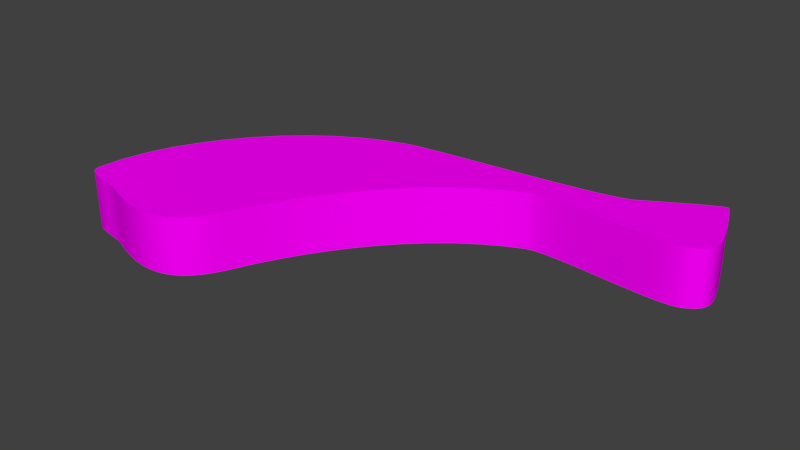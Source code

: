 # Source: eyelid.blend  (saved by Blender 2.79.0; exported with 4.5.12 LTS)
import bpy
from mathutils import Matrix  # noqa: F401  (used for matrix-valued properties, if any)

bpy.ops.wm.read_factory_settings(use_empty=True)
scene = bpy.context.scene
scene.name = 'Scene'

# ---- collections
col_collection_1 = bpy.data.collections.new('Collection 1'); scene.collection.children.link(col_collection_1)

# ---- images (referenced by path relative to the original .blend; pixels are not part of the script)
import os
ASSET_DIR = os.environ.get("B2B_ASSET_DIR", "")  # directory of the original .blend (textures are referenced by path, not embedded)
HERE = os.path.dirname(os.path.abspath(__file__))  # packed textures are extracted next to this script under _unpacked/

def load_image(name, relpath, width, height, colorspace="sRGB"):
    """Load a texture the original file referenced (path relative to the .blend, or extracted next to this script)."""
    p = next((c for c in (os.path.join(HERE, relpath), os.path.join(ASSET_DIR, relpath)) if relpath and os.path.exists(c)), "")
    if p:
        img = bpy.data.images.load(p, check_existing=True)
        img.name = name
    else:  # same state as the original file: an image datablock whose file is absent (Cycles renders it pink)
        img = bpy.data.images.new(name, width, height)
        img.source = "FILE"
        img.filepath = "//" + (relpath or name)
    img.colorspace_settings.name = colorspace
    return img
img_eyelid_diff = load_image('eyelid-diff', 'eyelid-diff.png', 1024, 1024, 'sRGB')

# ---- materials (node trees are filled in below, after node groups)
mat_material_001 = bpy.data.materials.new('Material.001')
mat_material_001.alpha_threshold = 0.0
mat_material_001.roughness = 0.5

# ---- material node trees
mat_material_001.use_nodes = True; mat_material_001.node_tree.nodes.clear()
_N = mat_material_001.node_tree.nodes; _L = mat_material_001.node_tree.links
n0 = _N.new('ShaderNodeOutputMaterial'); n0.name = 'Material Output'; n0.location = (300, 300)
n1 = _N.new('ShaderNodeBsdfDiffuse'); n1.name = 'Diffuse BSDF'; n1.location = (10, 300)
n2 = _N.new('ShaderNodeTexImage'); n2.name = 'Image Texture'; n2.location = (-180, 300)
n2.width = 140
n2.image = img_eyelid_diff
_L.new(n1.outputs[0], n0.inputs[0])
_L.new(n2.outputs[0], n1.inputs[0])
n0.is_active_output = True

# ---- world
world_world = bpy.data.worlds.new('World'); scene.world = world_world
world_world.color = (0.05088, 0.05088, 0.05088)
world_world.use_sun_shadow = False
world_world.sun_shadow_jitter_overblur = 0.0
world_world.cycles.sampling_method = 'MANUAL'

# ---- meshes
me_cubeziercurve = bpy.data.meshes.new('CUBezierCurve')
me_cubeziercurve.from_pydata([(1.276, 0.3024, 0.161), (1.235, 0.2931, 0.161), (1.176, 0.2899, 0.161), (1.103, 0.2914, 0.161), (1.019, 0.2966, 0.161), (0.9284, 0.3042, 0.161), (0.8337, 0.313, 0.161), (0.7391, 0.3217, 0.161), (0.648, 0.3293, 0.161), (0.5641, 0.3345, 0.161), (0.491, 0.336, 0.161), (0.4322, 0.3328, 0.161), (0.3914, 0.3235, 0.161), (0.2772, 0.2697, 0.161), (0.168, 0.2053, 0.161), (0.06388, 0.1315, 0.161), (-0.03504, 0.04911, 0.161), (-0.1286, -0.0409, 0.161), (-0.2166, -0.1375, 0.161), (-0.2989, -0.2399, 0.161), (-0.3753, -0.347, 0.161), (-0.4458, -0.4578, 0.161), (-0.5101, -0.5715, 0.161), (-0.5681, -0.687, 0.161), (-0.6197, -0.8034, 0.161), (-0.6528, -0.8727, 0.161), (-0.6897, -0.9301, 0.161), (-0.7303, -0.9762, 0.161), (-0.7747, -1.012, 0.161), (-0.8228, -1.037, 0.161), (-0.8747, -1.053, 0.161), (-0.9301, -1.06, 0.161), (-0.9893, -1.059, 0.161), (-1.052, -1.05, 0.161), (-1.118, -1.034, 0.161), (-1.189, -1.011, 0.161), (-1.262, -0.9825, 0.161), (-1.287, -0.9742, 0.161), (-1.314, -0.9677, 0.161), (-1.343, -0.9623, 0.161), (-1.373, -0.9576, 0.161), (-1.404, -0.9527, 0.161), (-1.433, -0.9473, 0.161), (-1.46, -0.9405, 0.161), (-1.485, -0.9319, 0.161), (-1.506, -0.9208, 0.161), (-1.522, -0.9067, 0.161), (-1.532, -0.8888, 0.161), (-1.536, -0.8666, 0.161), (-1.525, -0.727, 0.161), (-1.495, -0.5872, 0.161), (-1.446, -0.4492, 0.161), (-1.38, -0.3148, 0.161), (-1.3, -0.1856, 0.161), (-1.207, -0.06357, 0.161), (-1.103, 0.04955, 0.161), (-0.9885, 0.1519, 0.161), (-0.8667, 0.2418, 0.161), (-0.7389, 0.3174, 0.161), (-0.6068, 0.3768, 0.161), (-0.4722, 0.4183, 0.161), (-0.4082, 0.43, 0.161), (-0.3194, 0.4417, 0.161), (-0.2106, 0.4534, 0.161), (-0.08707, 0.4655, 0.161), (0.04634, 0.4779, 0.161), (0.1846, 0.4908, 0.161), (0.3226, 0.5044, 0.161), (0.4553, 0.5187, 0.161), (0.5779, 0.534, 0.161), (0.6851, 0.5503, 0.161), (0.7721, 0.5679, 0.161), (0.8337, 0.5868, 0.161), (0.8452, 0.593, 0.161), (0.869, 0.6068, 0.161), (0.9029, 0.6268, 0.161), (0.9442, 0.6511, 0.161), (0.9905, 0.6782, 0.161), (1.039, 0.7064, 0.161), (1.088, 0.7341, 0.161), (1.134, 0.7597, 0.161), (1.176, 0.7815, 0.161), (1.209, 0.7979, 0.161), (1.233, 0.8073, 0.161), (1.244, 0.808, 0.161), (1.249, 0.8019, 0.161), (1.255, 0.7912, 0.161), (1.262, 0.7764, 0.161), (1.271, 0.7581, 0.161), (1.28, 0.7367, 0.161), (1.29, 0.7129, 0.161), (1.301, 0.6872, 0.161), (1.311, 0.6601, 0.161), (1.322, 0.6322, 0.161), (1.332, 0.6041, 0.161), (1.342, 0.5763, 0.161), (1.351, 0.5493, 0.161), (1.361, 0.5197, 0.161), (1.369, 0.4921, 0.161), (1.375, 0.4663, 0.161), (1.378, 0.4422, 0.161), (1.379, 0.4199, 0.161), (1.376, 0.3991, 0.161), (1.37, 0.3797, 0.161), (1.36, 0.3618, 0.161), (1.346, 0.3452, 0.161), (1.327, 0.3299, 0.161), (1.304, 0.3156, 0.161), (1.276, 0.3024, -0.161), (1.235, 0.2931, -0.161), (1.176, 0.2899, -0.161), (1.103, 0.2914, -0.161), (1.019, 0.2966, -0.161), (0.9284, 0.3042, -0.161), (0.8337, 0.313, -0.161), (0.7391, 0.3217, -0.161), (0.648, 0.3293, -0.161), (0.5641, 0.3345, -0.161), (0.491, 0.336, -0.161), (0.4322, 0.3328, -0.161), (0.3914, 0.3235, -0.161), (0.2772, 0.2697, -0.161), (0.168, 0.2053, -0.161), (0.06388, 0.1315, -0.161), (-0.03504, 0.04911, -0.161), (-0.1286, -0.0409, -0.161), (-0.2166, -0.1375, -0.161), (-0.2989, -0.2399, -0.161), (-0.3753, -0.347, -0.161), (-0.4458, -0.4578, -0.161), (-0.5101, -0.5715, -0.161), (-0.5681, -0.687, -0.161), (-0.6197, -0.8034, -0.161), (-0.6528, -0.8727, -0.161), (-0.6897, -0.9301, -0.161), (-0.7303, -0.9762, -0.161), (-0.7747, -1.012, -0.161), (-0.8228, -1.037, -0.161), (-0.8747, -1.053, -0.161), (-0.9301, -1.06, -0.161), (-0.9893, -1.059, -0.161), (-1.052, -1.05, -0.161), (-1.118, -1.034, -0.161), (-1.189, -1.011, -0.161), (-1.262, -0.9825, -0.161), (-1.287, -0.9742, -0.161), (-1.314, -0.9677, -0.161), (-1.343, -0.9623, -0.161), (-1.373, -0.9576, -0.161), (-1.404, -0.9527, -0.161), (-1.433, -0.9473, -0.161), (-1.46, -0.9405, -0.161), (-1.485, -0.9319, -0.161), (-1.506, -0.9208, -0.161), (-1.522, -0.9067, -0.161), (-1.532, -0.8888, -0.161), (-1.536, -0.8666, -0.161), (-1.525, -0.727, -0.161), (-1.495, -0.5872, -0.161), (-1.446, -0.4492, -0.161), (-1.38, -0.3148, -0.161), (-1.3, -0.1856, -0.161), (-1.207, -0.06357, -0.161), (-1.103, 0.04955, -0.161), (-0.9885, 0.1519, -0.161), (-0.8667, 0.2418, -0.161), (-0.7389, 0.3174, -0.161), (-0.6068, 0.3768, -0.161), (-0.4722, 0.4183, -0.161), (-0.4082, 0.43, -0.161), (-0.3194, 0.4417, -0.161), (-0.2106, 0.4534, -0.161), (-0.08707, 0.4655, -0.161), (0.04634, 0.4779, -0.161), (0.1846, 0.4908, -0.161), (0.3226, 0.5044, -0.161), (0.4553, 0.5187, -0.161), (0.5779, 0.534, -0.161), (0.6851, 0.5503, -0.161), (0.7721, 0.5679, -0.161), (0.8337, 0.5868, -0.161), (0.8452, 0.593, -0.161), (0.869, 0.6068, -0.161), (0.9029, 0.6268, -0.161), (0.9442, 0.6511, -0.161), (0.9905, 0.6782, -0.161), (1.039, 0.7064, -0.161), (1.088, 0.7341, -0.161), (1.134, 0.7597, -0.161), (1.176, 0.7815, -0.161), (1.209, 0.7979, -0.161), (1.233, 0.8073, -0.161), (1.244, 0.808, -0.161), (1.249, 0.8019, -0.161), (1.255, 0.7912, -0.161), (1.262, 0.7764, -0.161), (1.271, 0.7581, -0.161), (1.28, 0.7367, -0.161), (1.29, 0.7129, -0.161), (1.301, 0.6872, -0.161), (1.311, 0.6601, -0.161), (1.322, 0.6322, -0.161), (1.332, 0.6041, -0.161), (1.342, 0.5763, -0.161), (1.351, 0.5493, -0.161), (1.361, 0.5197, -0.161), (1.369, 0.4921, -0.161), (1.375, 0.4663, -0.161), (1.378, 0.4422, -0.161), (1.379, 0.4199, -0.161), (1.376, 0.3991, -0.161), (1.37, 0.3797, -0.161), (1.36, 0.3618, -0.161), (1.346, 0.3452, -0.161), (1.327, 0.3299, -0.161), (1.304, 0.3156, -0.161), (1.276, 0.3024, -0.161), (1.276, 0.3024, 0.161), (1.235, 0.2931, -0.161), (1.235, 0.2931, 0.161), (1.176, 0.2899, -0.161), (1.176, 0.2899, 0.161), (1.103, 0.2914, -0.161), (1.103, 0.2914, 0.161), (1.019, 0.2966, -0.161), (1.019, 0.2966, 0.161), (0.9284, 0.3042, -0.161), (0.9284, 0.3042, 0.161), (0.8337, 0.313, -0.161), (0.8337, 0.313, 0.161), (0.7391, 0.3217, -0.161), (0.7391, 0.3217, 0.161), (0.648, 0.3293, -0.161), (0.648, 0.3293, 0.161), (0.5641, 0.3345, -0.161), (0.5641, 0.3345, 0.161), (0.491, 0.336, -0.161), (0.491, 0.336, 0.161), (0.4322, 0.3328, -0.161), (0.4322, 0.3328, 0.161), (0.3914, 0.3235, -0.161), (0.3914, 0.3235, 0.161), (0.2772, 0.2697, -0.161), (0.2772, 0.2697, 0.161), (0.168, 0.2053, -0.161), (0.168, 0.2053, 0.161), (0.06388, 0.1315, -0.161), (0.06388, 0.1315, 0.161), (-0.03504, 0.04911, -0.161), (-0.03504, 0.04911, 0.161), (-0.1286, -0.0409, -0.161), (-0.1286, -0.0409, 0.161), (-0.2166, -0.1375, -0.161), (-0.2166, -0.1375, 0.161), (-0.2989, -0.2399, -0.161), (-0.2989, -0.2399, 0.161), (-0.3753, -0.347, -0.161), (-0.3753, -0.347, 0.161), (-0.4458, -0.4578, -0.161), (-0.4458, -0.4578, 0.161), (-0.5101, -0.5715, -0.161), (-0.5101, -0.5715, 0.161), (-0.5681, -0.687, -0.161), (-0.5681, -0.687, 0.161), (-0.6197, -0.8034, -0.161), (-0.6197, -0.8034, 0.161), (-0.6528, -0.8727, -0.161), (-0.6528, -0.8727, 0.161), (-0.6897, -0.9301, -0.161), (-0.6897, -0.9301, 0.161), (-0.7303, -0.9762, -0.161), (-0.7303, -0.9762, 0.161), (-0.7747, -1.012, -0.161), (-0.7747, -1.012, 0.161), (-0.8228, -1.037, -0.161), (-0.8228, -1.037, 0.161), (-0.8747, -1.053, -0.161), (-0.8747, -1.053, 0.161), (-0.9301, -1.06, -0.161), (-0.9301, -1.06, 0.161), (-0.9893, -1.059, -0.161), (-0.9893, -1.059, 0.161), (-1.052, -1.05, -0.161), (-1.052, -1.05, 0.161), (-1.118, -1.034, -0.161), (-1.118, -1.034, 0.161), (-1.189, -1.011, -0.161), (-1.189, -1.011, 0.161), (-1.262, -0.9825, -0.161), (-1.262, -0.9825, 0.161), (-1.287, -0.9742, -0.161), (-1.287, -0.9742, 0.161), (-1.314, -0.9677, -0.161), (-1.314, -0.9677, 0.161), (-1.343, -0.9623, -0.161), (-1.343, -0.9623, 0.161), (-1.373, -0.9576, -0.161), (-1.373, -0.9576, 0.161), (-1.404, -0.9527, -0.161), (-1.404, -0.9527, 0.161), (-1.433, -0.9473, -0.161), (-1.433, -0.9473, 0.161), (-1.46, -0.9405, -0.161), (-1.46, -0.9405, 0.161), (-1.485, -0.9319, -0.161), (-1.485, -0.9319, 0.161), (-1.506, -0.9208, -0.161), (-1.506, -0.9208, 0.161), (-1.522, -0.9067, -0.161), (-1.522, -0.9067, 0.161), (-1.532, -0.8888, -0.161), (-1.532, -0.8888, 0.161), (-1.536, -0.8666, -0.161), (-1.536, -0.8666, 0.161), (-1.525, -0.727, -0.161), (-1.525, -0.727, 0.161), (-1.495, -0.5872, -0.161), (-1.495, -0.5872, 0.161), (-1.446, -0.4492, -0.161), (-1.446, -0.4492, 0.161), (-1.38, -0.3148, -0.161), (-1.38, -0.3148, 0.161), (-1.3, -0.1856, -0.161), (-1.3, -0.1856, 0.161), (-1.207, -0.06357, -0.161), (-1.207, -0.06357, 0.161), (-1.103, 0.04955, -0.161), (-1.103, 0.04955, 0.161), (-0.9885, 0.1519, -0.161), (-0.9885, 0.1519, 0.161), (-0.8667, 0.2418, -0.161), (-0.8667, 0.2418, 0.161), (-0.7389, 0.3174, -0.161), (-0.7389, 0.3174, 0.161), (-0.6068, 0.3768, -0.161), (-0.6068, 0.3768, 0.161), (-0.4722, 0.4183, -0.161), (-0.4722, 0.4183, 0.161), (-0.4082, 0.43, -0.161), (-0.4082, 0.43, 0.161), (-0.3194, 0.4417, -0.161), (-0.3194, 0.4417, 0.161), (-0.2106, 0.4534, -0.161), (-0.2106, 0.4534, 0.161), (-0.08707, 0.4655, -0.161), (-0.08707, 0.4655, 0.161), (0.04634, 0.4779, -0.161), (0.04634, 0.4779, 0.161), (0.1846, 0.4908, -0.161), (0.1846, 0.4908, 0.161), (0.3226, 0.5044, -0.161), (0.3226, 0.5044, 0.161), (0.4553, 0.5187, -0.161), (0.4553, 0.5187, 0.161), (0.5779, 0.534, -0.161), (0.5779, 0.534, 0.161), (0.6851, 0.5503, -0.161), (0.6851, 0.5503, 0.161), (0.7721, 0.5679, -0.161), (0.7721, 0.5679, 0.161), (0.8337, 0.5868, -0.161), (0.8337, 0.5868, 0.161), (0.8452, 0.593, -0.161), (0.8452, 0.593, 0.161), (0.869, 0.6068, -0.161), (0.869, 0.6068, 0.161), (0.9029, 0.6268, -0.161), (0.9029, 0.6268, 0.161), (0.9442, 0.6511, -0.161), (0.9442, 0.6511, 0.161), (0.9905, 0.6782, -0.161), (0.9905, 0.6782, 0.161), (1.039, 0.7064, -0.161), (1.039, 0.7064, 0.161), (1.088, 0.7341, -0.161), (1.088, 0.7341, 0.161), (1.134, 0.7597, -0.161), (1.134, 0.7597, 0.161), (1.176, 0.7815, -0.161), (1.176, 0.7815, 0.161), (1.209, 0.7979, -0.161), (1.209, 0.7979, 0.161), (1.233, 0.8073, -0.161), (1.233, 0.8073, 0.161), (1.244, 0.808, -0.161), (1.244, 0.808, 0.161), (1.249, 0.8019, -0.161), (1.249, 0.8019, 0.161), (1.255, 0.7912, -0.161), (1.255, 0.7912, 0.161), (1.262, 0.7764, -0.161), (1.262, 0.7764, 0.161), (1.271, 0.7581, -0.161), (1.271, 0.7581, 0.161), (1.28, 0.7367, -0.161), (1.28, 0.7367, 0.161), (1.29, 0.7129, -0.161), (1.29, 0.7129, 0.161), (1.301, 0.6872, -0.161), (1.301, 0.6872, 0.161), (1.311, 0.6601, -0.161), (1.311, 0.6601, 0.161), (1.322, 0.6322, -0.161), (1.322, 0.6322, 0.161), (1.332, 0.6041, -0.161), (1.332, 0.6041, 0.161), (1.342, 0.5763, -0.161), (1.342, 0.5763, 0.161), (1.351, 0.5493, -0.161), (1.351, 0.5493, 0.161), (1.361, 0.5197, -0.161), (1.361, 0.5197, 0.161), (1.369, 0.4921, -0.161), (1.369, 0.4921, 0.161), (1.375, 0.4663, -0.161), (1.375, 0.4663, 0.161), (1.378, 0.4422, -0.161), (1.378, 0.4422, 0.161), (1.379, 0.4199, -0.161), (1.379, 0.4199, 0.161), (1.376, 0.3991, -0.161), (1.376, 0.3991, 0.161), (1.37, 0.3797, -0.161), (1.37, 0.3797, 0.161), (1.36, 0.3618, -0.161), (1.36, 0.3618, 0.161), (1.346, 0.3452, -0.161), (1.346, 0.3452, 0.161), (1.327, 0.3299, -0.161), (1.327, 0.3299, 0.161), (1.304, 0.3156, -0.161), (1.304, 0.3156, 0.161)], [], [(83, 85, 84), (82, 85, 83), (82, 86, 85), (81, 86, 82), (81, 87, 86), (80, 87, 81), (80, 88, 87), (79, 88, 80), (79, 89, 88), (79, 90, 89), (78, 90, 79), (78, 91, 90), (77, 91, 78), (77, 92, 91), (76, 92, 77), (76, 93, 92), (75, 93, 76), (75, 94, 93), (74, 94, 75), (73, 94, 74), (73, 95, 94), (72, 95, 73), (71, 95, 72), (71, 96, 95), (70, 96, 71), (69, 96, 70), (69, 97, 96), (68, 97, 69), (68, 98, 97), (67, 98, 68), (66, 98, 67), (66, 99, 98), (65, 99, 66), (64, 99, 65), (64, 100, 99), (63, 100, 64), (62, 100, 63), (62, 101, 100), (61, 101, 62), (60, 101, 61), (60, 102, 101), (59, 102, 60), (59, 103, 102), (59, 104, 103), (58, 104, 59), (58, 10, 104), (10, 105, 104), (10, 106, 105), (58, 11, 10), (9, 106, 10), (8, 106, 9), (58, 12, 11), (8, 107, 106), (7, 107, 8), (58, 13, 12), (6, 107, 7), (57, 13, 58), (6, 0, 107), (5, 0, 6), (4, 0, 5), (4, 1, 0), (3, 1, 4), (3, 2, 1), (57, 14, 13), (56, 14, 57), (56, 15, 14), (55, 15, 56), (55, 16, 15), (54, 16, 55), (54, 17, 16), (54, 18, 17), (53, 18, 54), (53, 19, 18), (52, 19, 53), (52, 20, 19), (51, 20, 52), (51, 21, 20), (50, 21, 51), (50, 22, 21), (50, 23, 22), (49, 23, 50), (49, 24, 23), (48, 24, 49), (48, 25, 24), (47, 25, 48), (47, 26, 25), (46, 26, 47), (45, 26, 46), (44, 26, 45), (44, 27, 26), (43, 27, 44), (42, 27, 43), (41, 27, 42), (40, 27, 41), (39, 27, 40), (38, 27, 39), (37, 27, 38), (36, 27, 37), (36, 28, 27), (35, 28, 36), (34, 28, 35), (34, 29, 28), (33, 29, 34), (33, 30, 29), (32, 30, 33), (32, 31, 30), (193, 191, 192), (193, 190, 191), (194, 190, 193), (194, 189, 190), (195, 189, 194), (195, 188, 189), (196, 188, 195), (196, 187, 188), (197, 187, 196), (198, 187, 197), (198, 186, 187), (199, 186, 198), (199, 185, 186), (200, 185, 199), (200, 184, 185), (201, 184, 200), (201, 183, 184), (202, 183, 201), (202, 182, 183), (202, 181, 182), (203, 181, 202), (203, 180, 181), (203, 179, 180), (204, 179, 203), (204, 178, 179), (204, 177, 178), (205, 177, 204), (205, 176, 177), (206, 176, 205), (206, 175, 176), (206, 174, 175), (207, 174, 206), (207, 173, 174), (207, 172, 173), (208, 172, 207), (208, 171, 172), (208, 170, 171), (209, 170, 208), (209, 169, 170), (209, 168, 169), (210, 168, 209), (210, 167, 168), (211, 167, 210), (212, 167, 211), (212, 166, 167), (118, 166, 212), (213, 118, 212), (214, 118, 213), (119, 166, 118), (214, 117, 118), (214, 116, 117), (120, 166, 119), (215, 116, 214), (215, 115, 116), (121, 166, 120), (215, 114, 115), (121, 165, 166), (108, 114, 215), (108, 113, 114), (108, 112, 113), (109, 112, 108), (109, 111, 112), (110, 111, 109), (122, 165, 121), (122, 164, 165), (123, 164, 122), (123, 163, 164), (124, 163, 123), (124, 162, 163), (125, 162, 124), (126, 162, 125), (126, 161, 162), (127, 161, 126), (127, 160, 161), (128, 160, 127), (128, 159, 160), (129, 159, 128), (129, 158, 159), (130, 158, 129), (131, 158, 130), (131, 157, 158), (132, 157, 131), (132, 156, 157), (133, 156, 132), (133, 155, 156), (134, 155, 133), (134, 154, 155), (134, 153, 154), (134, 152, 153), (135, 152, 134), (135, 151, 152), (135, 150, 151), (135, 149, 150), (135, 148, 149), (135, 147, 148), (135, 146, 147), (135, 145, 146), (135, 144, 145), (136, 144, 135), (136, 143, 144), (136, 142, 143), (137, 142, 136), (137, 141, 142), (138, 141, 137), (138, 140, 141), (139, 140, 138), (217, 219, 218, 216), (219, 221, 220, 218), (221, 223, 222, 220), (223, 225, 224, 222), (225, 227, 226, 224), (227, 229, 228, 226), (229, 231, 230, 228), (231, 233, 232, 230), (233, 235, 234, 232), (235, 237, 236, 234), (237, 239, 238, 236), (239, 241, 240, 238), (241, 243, 242, 240), (243, 245, 244, 242), (245, 247, 246, 244), (247, 249, 248, 246), (249, 251, 250, 248), (251, 253, 252, 250), (253, 255, 254, 252), (255, 257, 256, 254), (257, 259, 258, 256), (259, 261, 260, 258), (261, 263, 262, 260), (263, 265, 264, 262), (265, 267, 266, 264), (267, 269, 268, 266), (269, 271, 270, 268), (271, 273, 272, 270), (273, 275, 274, 272), (275, 277, 276, 274), (277, 279, 278, 276), (279, 281, 280, 278), (281, 283, 282, 280), (283, 285, 284, 282), (285, 287, 286, 284), (287, 289, 288, 286), (289, 291, 290, 288), (291, 293, 292, 290), (293, 295, 294, 292), (295, 297, 296, 294), (297, 299, 298, 296), (299, 301, 300, 298), (301, 303, 302, 300), (303, 305, 304, 302), (305, 307, 306, 304), (307, 309, 308, 306), (309, 311, 310, 308), (311, 313, 312, 310), (313, 315, 314, 312), (315, 317, 316, 314), (317, 319, 318, 316), (319, 321, 320, 318), (321, 323, 322, 320), (323, 325, 324, 322), (325, 327, 326, 324), (327, 329, 328, 326), (329, 331, 330, 328), (331, 333, 332, 330), (333, 335, 334, 332), (335, 337, 336, 334), (337, 339, 338, 336), (339, 341, 340, 338), (341, 343, 342, 340), (343, 345, 344, 342), (345, 347, 346, 344), (347, 349, 348, 346), (349, 351, 350, 348), (351, 353, 352, 350), (353, 355, 354, 352), (355, 357, 356, 354), (357, 359, 358, 356), (359, 361, 360, 358), (361, 363, 362, 360), (363, 365, 364, 362), (365, 367, 366, 364), (367, 369, 368, 366), (369, 371, 370, 368), (371, 373, 372, 370), (373, 375, 374, 372), (375, 377, 376, 374), (377, 379, 378, 376), (379, 381, 380, 378), (381, 383, 382, 380), (383, 385, 384, 382), (385, 387, 386, 384), (387, 389, 388, 386), (389, 391, 390, 388), (391, 393, 392, 390), (393, 395, 394, 392), (395, 397, 396, 394), (397, 399, 398, 396), (399, 401, 400, 398), (401, 403, 402, 400), (403, 405, 404, 402), (405, 407, 406, 404), (407, 409, 408, 406), (409, 411, 410, 408), (411, 413, 412, 410), (413, 415, 414, 412), (415, 417, 416, 414), (417, 419, 418, 416), (419, 421, 420, 418), (421, 423, 422, 420), (423, 425, 424, 422), (425, 427, 426, 424), (427, 429, 428, 426), (429, 431, 430, 428), (431, 217, 216, 430)])
me_cubeziercurve.polygons.foreach_set('use_smooth', [0, 0, 0, 0, 0, 0, 0, 0, 0, 0, 0, 0, 0, 0, 0, 0, 0, 0, 0, 0, 0, 0, 0, 0, 0, 0, 0, 0, 0, 0, 0, 0, 0, 0, 0, 0, 0, 0, 0, 0, 0, 0, 0, 0, 0, 0, 0, 0, 0, 0, 0, 0, 0, 0, 0, 0, 0, 0, 0, 0, 0, 0, 0, 0, 0, 0, 0, 0, 0, 0, 0, 0, 0, 0, 0, 0, 0, 0, 0, 0, 0, 0, 0, 0, 0, 0, 0, 0, 0, 0, 0, 0, 0, 0, 0, 0, 0, 0, 0, 0, 0, 0, 0, 0, 0, 0, 0, 0, 0, 0, 0, 0, 0, 0, 0, 0, 0, 0, 0, 0, 0, 0, 0, 0, 0, 0, 0, 0, 0, 0, 0, 0, 0, 0, 0, 0, 0, 0, 0, 0, 0, 0, 0, 0, 0, 0, 0, 0, 0, 0, 0, 0, 0, 0, 0, 0, 0, 0, 0, 0, 0, 0, 0, 0, 0, 0, 0, 0, 0, 0, 0, 0, 0, 0, 0, 0, 0, 0, 0, 0, 0, 0, 0, 0, 0, 0, 0, 0, 0, 0, 0, 0, 0, 0, 0, 0, 0, 0, 0, 0, 0, 0, 0, 0, 0, 0, 0, 0, 0, 0, 0, 0, 1, 1, 1, 1, 1, 1, 1, 1, 1, 1, 1, 1, 1, 1, 1, 1, 1, 1, 1, 1, 1, 1, 1, 1, 1, 1, 1, 1, 1, 1, 1, 1, 1, 1, 1, 1, 1, 1, 1, 1, 1, 1, 1, 1, 1, 1, 1, 1, 1, 1, 1, 1, 1, 1, 1, 1, 1, 1, 1, 1, 1, 1, 1, 1, 1, 1, 1, 1, 1, 1, 1, 1, 1, 1, 1, 1, 1, 1, 1, 1, 1, 1, 1, 1, 1, 1, 1, 1, 1, 1, 1, 1, 1, 1, 1, 1, 1, 1, 1, 1, 1, 1, 1, 1, 1, 1, 1, 1])
_uv = me_cubeziercurve.uv_layers.new(name='UVMap')
_uv.uv.foreach_set('vector', [0.2055, 0.9968, 0.2096, 1.0, 0.2072, 0.9999, 0.2039, 0.9891, 0.2096, 1.0, 0.2055, 0.9968, 0.2039, 0.9891, 0.2134, 0.9998, 0.2096, 1.0, 0.2026, 0.9777, 0.2134, 0.9998, 0.2039, 0.9891, 0.2026, 0.9777, 0.2186, 0.9992, 0.2134, 0.9998, 0.2014, 0.9634, 0.2186, 0.9992, 0.2026, 0.9777, 0.2014, 0.9634, 0.2249, 0.9984, 0.2186, 0.9992, 0.2003, 0.9472, 0.2249, 0.9984, 0.2014, 0.9634, 0.2003, 0.9472, 0.2321, 0.9973, 0.2249, 0.9984, 0.2003, 0.9472, 0.2402, 0.996, 0.2321, 0.9973, 0.1994, 0.9299, 0.2402, 0.996, 0.2003, 0.9472, 0.1994, 0.9299, 0.2487, 0.9944, 0.2402, 0.996, 0.1986, 0.9126, 0.2487, 0.9944, 0.1994, 0.9299, 0.1986, 0.9126, 0.2577, 0.9927, 0.2487, 0.9944, 0.198, 0.8962, 0.2577, 0.9927, 0.1986, 0.9126, 0.198, 0.8962, 0.2669, 0.9908, 0.2577, 0.9927, 0.1974, 0.8814, 0.2669, 0.9908, 0.198, 0.8962, 0.1974, 0.8814, 0.2761, 0.9888, 0.2669, 0.9908, 0.197, 0.8694, 0.2761, 0.9888, 0.1974, 0.8814, 0.1966, 0.8609, 0.2761, 0.9888, 0.197, 0.8694, 0.1966, 0.8609, 0.2851, 0.9867, 0.2761, 0.9888, 0.1963, 0.8569, 0.2851, 0.9867, 0.1966, 0.8609, 0.1909, 0.8378, 0.2851, 0.9867, 0.1963, 0.8569, 0.1909, 0.8378, 0.2938, 0.9846, 0.2851, 0.9867, 0.1809, 0.8124, 0.2938, 0.9846, 0.1909, 0.8378, 0.167, 0.7819, 0.2938, 0.9846, 0.1809, 0.8124, 0.167, 0.7819, 0.3033, 0.9823, 0.2938, 0.9846, 0.1503, 0.7477, 0.3033, 0.9823, 0.167, 0.7819, 0.1503, 0.7477, 0.312, 0.9799, 0.3033, 0.9823, 0.1317, 0.7109, 0.312, 0.9799, 0.1503, 0.7477, 0.1119, 0.6729, 0.312, 0.9799, 0.1317, 0.7109, 0.1119, 0.6729, 0.3199, 0.9771, 0.312, 0.9799, 0.09195, 0.635, 0.3199, 0.9771, 0.1119, 0.6729, 0.07266, 0.5984, 0.3199, 0.9771, 0.09195, 0.635, 0.07266, 0.5984, 0.3268, 0.974, 0.3199, 0.9771, 0.05493, 0.5644, 0.3268, 0.974, 0.07266, 0.5984, 0.03964, 0.5343, 0.3268, 0.974, 0.05493, 0.5644, 0.03964, 0.5343, 0.3328, 0.9704, 0.3268, 0.974, 0.0277, 0.5094, 0.3328, 0.9704, 0.03964, 0.5343, 0.01997, 0.4909, 0.3328, 0.9704, 0.0277, 0.5094, 0.01997, 0.4909, 0.3379, 0.9663, 0.3328, 0.9704, 0.008195, 0.4491, 0.3379, 0.9663, 0.01997, 0.4909, 0.008195, 0.4491, 0.342, 0.9615, 0.3379, 0.9663, 0.008195, 0.4491, 0.345, 0.9559, 0.342, 0.9615, 0.001598, 0.4051, 0.345, 0.9559, 0.008195, 0.4491, 0.001598, 0.4051, 0.2048, 0.7267, 0.345, 0.9559, 0.2048, 0.7267, 0.3471, 0.9496, 0.345, 0.9559, 0.2048, 0.7267, 0.348, 0.9423, 0.3471, 0.9496, 0.001598, 0.4051, 0.1958, 0.711, 0.2048, 0.7267, 0.2176, 0.7454, 0.348, 0.9423, 0.2048, 0.7267, 0.2332, 0.7663, 0.348, 0.9423, 0.2176, 0.7454, 0.001598, 0.4051, 0.1913, 0.6988, 0.1958, 0.711, 0.2332, 0.7663, 0.3479, 0.9339, 0.348, 0.9423, 0.2506, 0.7886, 0.3479, 0.9339, 0.2332, 0.7663, 0.001598, 0.4051, 0.1863, 0.6604, 0.1913, 0.6988, 0.269, 0.8117, 0.3479, 0.9339, 0.2506, 0.7886, 0.0, 0.3595, 0.1863, 0.6604, 0.001598, 0.4051, 0.269, 0.8117, 0.3466, 0.9245, 0.3479, 0.9339, 0.2873, 0.8347, 0.3466, 0.9245, 0.269, 0.8117, 0.3048, 0.8571, 0.3466, 0.9245, 0.2873, 0.8347, 0.3048, 0.8571, 0.3422, 0.9124, 0.3466, 0.9245, 0.3203, 0.8779, 0.3422, 0.9124, 0.3048, 0.8571, 0.3203, 0.8779, 0.3331, 0.8966, 0.3422, 0.9124, 0.0, 0.3595, 0.1848, 0.6215, 0.1863, 0.6604, 0.003221, 0.3131, 0.1848, 0.6215, 0.0, 0.3595, 0.003221, 0.3131, 0.1868, 0.5823, 0.1848, 0.6215, 0.01108, 0.2667, 0.1868, 0.5823, 0.003221, 0.3131, 0.01108, 0.2667, 0.1919, 0.5431, 0.1868, 0.5823, 0.02339, 0.2209, 0.1919, 0.5431, 0.01108, 0.2667, 0.02339, 0.2209, 0.1999, 0.504, 0.1919, 0.5431, 0.02339, 0.2209, 0.2107, 0.4652, 0.1999, 0.504, 0.03998, 0.1766, 0.2107, 0.4652, 0.02339, 0.2209, 0.03998, 0.1766, 0.2239, 0.427, 0.2107, 0.4652, 0.06067, 0.1345, 0.2239, 0.427, 0.03998, 0.1766, 0.06067, 0.1345, 0.2393, 0.3895, 0.2239, 0.427, 0.08526, 0.09532, 0.2393, 0.3895, 0.06067, 0.1345, 0.08526, 0.09532, 0.2568, 0.3529, 0.2393, 0.3895, 0.1136, 0.05984, 0.2568, 0.3529, 0.08526, 0.09532, 0.1136, 0.05984, 0.2761, 0.3175, 0.2568, 0.3529, 0.1136, 0.05984, 0.2969, 0.2833, 0.2761, 0.3175, 0.1455, 0.02882, 0.2969, 0.2833, 0.1136, 0.05984, 0.1455, 0.02882, 0.3191, 0.2507, 0.2969, 0.2833, 0.1807, 0.002994, 0.3191, 0.2507, 0.1455, 0.02882, 0.1807, 0.002994, 0.3318, 0.2307, 0.3191, 0.2507, 0.1872, 0.000277, 0.3318, 0.2307, 0.1807, 0.002994, 0.1872, 0.000277, 0.3408, 0.2117, 0.3318, 0.2307, 0.1937, 0.0, 0.3408, 0.2117, 0.1872, 0.000277, 0.2002, 0.001815, 0.3408, 0.2117, 0.1937, 0.0, 0.2066, 0.005373, 0.3408, 0.2117, 0.2002, 0.001815, 0.2066, 0.005373, 0.3461, 0.1935, 0.3408, 0.2117, 0.2131, 0.01033, 0.3461, 0.1935, 0.2066, 0.005373, 0.2195, 0.01632, 0.3461, 0.1935, 0.2131, 0.01033, 0.2259, 0.02302, 0.3461, 0.1935, 0.2195, 0.01632, 0.2323, 0.03006, 0.3461, 0.1935, 0.2259, 0.02302, 0.2387, 0.03711, 0.3461, 0.1935, 0.2323, 0.03006, 0.2451, 0.04381, 0.3461, 0.1935, 0.2387, 0.03711, 0.2515, 0.04981, 0.3461, 0.1935, 0.2451, 0.04381, 0.2578, 0.05476, 0.3461, 0.1935, 0.2515, 0.04981, 0.2578, 0.05476, 0.348, 0.1762, 0.3461, 0.1935, 0.2778, 0.06912, 0.348, 0.1762, 0.2578, 0.05476, 0.2956, 0.08352, 0.348, 0.1762, 0.2778, 0.06912, 0.2956, 0.08352, 0.3466, 0.1595, 0.348, 0.1762, 0.3111, 0.09806, 0.3466, 0.1595, 0.2956, 0.08352, 0.3111, 0.09806, 0.3421, 0.1435, 0.3466, 0.1595, 0.3242, 0.1128, 0.3421, 0.1435, 0.3111, 0.09806, 0.3242, 0.1128, 0.3345, 0.1279, 0.3421, 0.1435, 0.5576, 0.0, 0.5535, 0.003177, 0.5552, 0.0001418, 0.5576, 0.0, 0.552, 0.01088, 0.5535, 0.003177, 0.5614, 0.000213, 0.552, 0.01088, 0.5576, 0.0, 0.5614, 0.000213, 0.5506, 0.02234, 0.552, 0.01088, 0.5666, 0.0007515, 0.5506, 0.02234, 0.5614, 0.000213, 0.5666, 0.0007515, 0.5494, 0.03664, 0.5506, 0.02234, 0.5729, 0.001586, 0.5494, 0.03664, 0.5666, 0.0007515, 0.5729, 0.001586, 0.5484, 0.05285, 0.5494, 0.03664, 0.5802, 0.002688, 0.5484, 0.05285, 0.5729, 0.001586, 0.5882, 0.004028, 0.5484, 0.05285, 0.5802, 0.002688, 0.5882, 0.004028, 0.5474, 0.07007, 0.5484, 0.05285, 0.5968, 0.005577, 0.5474, 0.07007, 0.5882, 0.004028, 0.5968, 0.005577, 0.5467, 0.08737, 0.5474, 0.07007, 0.6057, 0.007305, 0.5467, 0.08737, 0.5968, 0.005577, 0.6057, 0.007305, 0.546, 0.1038, 0.5467, 0.08737, 0.6149, 0.009183, 0.546, 0.1038, 0.6057, 0.007305, 0.6149, 0.009183, 0.5455, 0.1186, 0.546, 0.1038, 0.6241, 0.01118, 0.5455, 0.1186, 0.6149, 0.009183, 0.6241, 0.01118, 0.545, 0.1306, 0.5455, 0.1186, 0.6241, 0.01118, 0.5447, 0.1391, 0.545, 0.1306, 0.6331, 0.01327, 0.5447, 0.1391, 0.6241, 0.01118, 0.6331, 0.01327, 0.5444, 0.1431, 0.5447, 0.1391, 0.6331, 0.01327, 0.5389, 0.1622, 0.5444, 0.1431, 0.6418, 0.01543, 0.5389, 0.1622, 0.6331, 0.01327, 0.6418, 0.01543, 0.5289, 0.1876, 0.5389, 0.1622, 0.6418, 0.01543, 0.5151, 0.2181, 0.5289, 0.1876, 0.6514, 0.01769, 0.5151, 0.2181, 0.6418, 0.01543, 0.6514, 0.01769, 0.4984, 0.2523, 0.5151, 0.2181, 0.6601, 0.02015, 0.4984, 0.2523, 0.6514, 0.01769, 0.6601, 0.02015, 0.4797, 0.2891, 0.4984, 0.2523, 0.6601, 0.02015, 0.4599, 0.3271, 0.4797, 0.2891, 0.6679, 0.02289, 0.4599, 0.3271, 0.6601, 0.02015, 0.6679, 0.02289, 0.44, 0.365, 0.4599, 0.3271, 0.6679, 0.02289, 0.4207, 0.4016, 0.44, 0.365, 0.6748, 0.026, 0.4207, 0.4016, 0.6679, 0.02289, 0.6748, 0.026, 0.403, 0.4356, 0.4207, 0.4016, 0.6748, 0.026, 0.3877, 0.4657, 0.403, 0.4356, 0.6809, 0.02958, 0.3877, 0.4657, 0.6748, 0.026, 0.6809, 0.02958, 0.3757, 0.4906, 0.3877, 0.4657, 0.6809, 0.02958, 0.368, 0.5091, 0.3757, 0.4906, 0.6859, 0.03372, 0.368, 0.5091, 0.6809, 0.02958, 0.6859, 0.03372, 0.3562, 0.5509, 0.368, 0.5091, 0.69, 0.03852, 0.3562, 0.5509, 0.6859, 0.03372, 0.6931, 0.04406, 0.3562, 0.5509, 0.69, 0.03852, 0.6931, 0.04406, 0.3496, 0.5949, 0.3562, 0.5509, 0.5529, 0.2733, 0.3496, 0.5949, 0.6931, 0.04406, 0.6951, 0.05043, 0.5529, 0.2733, 0.6931, 0.04406, 0.6961, 0.05774, 0.5529, 0.2733, 0.6951, 0.05043, 0.5438, 0.289, 0.3496, 0.5949, 0.5529, 0.2733, 0.6961, 0.05774, 0.5657, 0.2546, 0.5529, 0.2733, 0.6961, 0.05774, 0.5812, 0.2337, 0.5657, 0.2546, 0.5393, 0.3012, 0.3496, 0.5949, 0.5438, 0.289, 0.6959, 0.06607, 0.5812, 0.2337, 0.6961, 0.05774, 0.6959, 0.06607, 0.5986, 0.2114, 0.5812, 0.2337, 0.5343, 0.3396, 0.3496, 0.5949, 0.5393, 0.3012, 0.6959, 0.06607, 0.617, 0.1883, 0.5986, 0.2114, 0.5343, 0.3396, 0.348, 0.6405, 0.3496, 0.5949, 0.6947, 0.07552, 0.617, 0.1883, 0.6959, 0.06607, 0.6947, 0.07552, 0.6354, 0.1653, 0.617, 0.1883, 0.6947, 0.07552, 0.6528, 0.1429, 0.6354, 0.1653, 0.6902, 0.08762, 0.6528, 0.1429, 0.6947, 0.07552, 0.6902, 0.08762, 0.6684, 0.1221, 0.6528, 0.1429, 0.6811, 0.1034, 0.6684, 0.1221, 0.6902, 0.08762, 0.5329, 0.3785, 0.348, 0.6405, 0.5343, 0.3396, 0.5329, 0.3785, 0.3512, 0.6869, 0.348, 0.6405, 0.5348, 0.4177, 0.3512, 0.6869, 0.5329, 0.3785, 0.5348, 0.4177, 0.3591, 0.7333, 0.3512, 0.6869, 0.5399, 0.4569, 0.3591, 0.7333, 0.5348, 0.4177, 0.5399, 0.4569, 0.3714, 0.7791, 0.3591, 0.7333, 0.548, 0.496, 0.3714, 0.7791, 0.5399, 0.4569, 0.5587, 0.5348, 0.3714, 0.7791, 0.548, 0.496, 0.5587, 0.5348, 0.388, 0.8234, 0.3714, 0.7791, 0.5719, 0.573, 0.388, 0.8234, 0.5587, 0.5348, 0.5719, 0.573, 0.4087, 0.8655, 0.388, 0.8234, 0.5874, 0.6105, 0.4087, 0.8655, 0.5719, 0.573, 0.5874, 0.6105, 0.4333, 0.9047, 0.4087, 0.8655, 0.6048, 0.6471, 0.4333, 0.9047, 0.5874, 0.6105, 0.6048, 0.6471, 0.4616, 0.9402, 0.4333, 0.9047, 0.6241, 0.6825, 0.4616, 0.9402, 0.6048, 0.6471, 0.6449, 0.7167, 0.4616, 0.9402, 0.6241, 0.6825, 0.6449, 0.7167, 0.4935, 0.9712, 0.4616, 0.9402, 0.6671, 0.7493, 0.4935, 0.9712, 0.6449, 0.7167, 0.6671, 0.7493, 0.5287, 0.997, 0.4935, 0.9712, 0.6798, 0.7693, 0.5287, 0.997, 0.6671, 0.7493, 0.6798, 0.7693, 0.5352, 0.9997, 0.5287, 0.997, 0.6888, 0.7883, 0.5352, 0.9997, 0.6798, 0.7693, 0.6888, 0.7883, 0.5417, 1.0, 0.5352, 0.9997, 0.6888, 0.7883, 0.5482, 0.9982, 0.5417, 1.0, 0.6888, 0.7883, 0.5547, 0.9946, 0.5482, 0.9982, 0.6942, 0.8065, 0.5547, 0.9946, 0.6888, 0.7883, 0.6942, 0.8065, 0.5611, 0.9897, 0.5547, 0.9946, 0.6942, 0.8065, 0.5675, 0.9837, 0.5611, 0.9897, 0.6942, 0.8065, 0.574, 0.977, 0.5675, 0.9837, 0.6942, 0.8065, 0.5804, 0.9699, 0.574, 0.977, 0.6942, 0.8065, 0.5868, 0.9629, 0.5804, 0.9699, 0.6942, 0.8065, 0.5931, 0.9562, 0.5868, 0.9629, 0.6942, 0.8065, 0.5995, 0.9502, 0.5931, 0.9562, 0.6942, 0.8065, 0.6058, 0.9452, 0.5995, 0.9502, 0.6961, 0.8238, 0.6058, 0.9452, 0.6942, 0.8065, 0.6961, 0.8238, 0.6258, 0.9309, 0.6058, 0.9452, 0.6961, 0.8238, 0.6437, 0.9165, 0.6258, 0.9309, 0.6946, 0.8405, 0.6437, 0.9165, 0.6961, 0.8238, 0.6946, 0.8405, 0.6592, 0.9019, 0.6437, 0.9165, 0.6901, 0.8565, 0.6592, 0.9019, 0.6946, 0.8405, 0.6901, 0.8565, 0.6722, 0.8872, 0.6592, 0.9019, 0.6825, 0.8721, 0.6722, 0.8872, 0.6901, 0.8565, 0.8987, 0.037, 0.8987, 0.04911, 0.7974, 0.04911, 0.7974, 0.037, 0.8987, 0.04911, 0.8987, 0.06486, 0.7974, 0.06486, 0.7974, 0.04911, 0.8987, 0.06486, 0.8987, 0.08353, 0.7974, 0.08353, 0.7974, 0.06486, 0.8987, 0.08353, 0.8987, 0.1044, 0.7974, 0.1044, 0.7974, 0.08353, 0.8987, 0.1044, 0.8987, 0.1267, 0.7974, 0.1267, 0.7974, 0.1044, 0.8987, 0.1267, 0.8987, 0.1498, 0.7974, 0.1498, 0.7974, 0.1267, 0.8987, 0.1498, 0.8987, 0.1728, 0.7974, 0.1728, 0.7974, 0.1498, 0.8987, 0.1728, 0.8987, 0.1951, 0.7974, 0.1951, 0.7974, 0.1728, 0.8987, 0.1951, 0.8987, 0.216, 0.7974, 0.216, 0.7974, 0.1951, 0.8987, 0.216, 0.8987, 0.2347, 0.7974, 0.2347, 0.7974, 0.216, 0.8987, 0.2347, 0.8987, 0.2504, 0.7974, 0.2504, 0.7974, 0.2347, 0.8987, 0.2504, 0.8987, 0.2625, 0.7974, 0.2625, 0.7974, 0.2504, 0.8987, 0.2625, 0.8987, 0.301, 0.7974, 0.301, 0.7974, 0.2625, 0.8987, 0.301, 0.8987, 0.3399, 0.7974, 0.3399, 0.7974, 0.301, 0.8987, 0.3399, 0.8987, 0.3791, 0.7974, 0.3791, 0.7974, 0.3399, 0.8987, 0.3791, 0.8987, 0.4183, 0.7974, 0.4183, 0.7974, 0.3791, 0.8987, 0.4183, 0.8987, 0.4574, 0.7974, 0.4574, 0.7974, 0.4183, 0.8987, 0.4574, 0.8987, 0.4962, 0.7974, 0.4962, 0.7974, 0.4574, 0.8987, 0.4962, 0.8987, 0.5344, 0.7974, 0.5344, 0.7974, 0.4962, 0.8987, 0.5344, 0.8987, 0.5719, 0.7974, 0.5719, 0.7974, 0.5344, 0.8987, 0.5719, 0.8987, 0.6085, 0.7974, 0.6085, 0.7974, 0.5719, 0.8987, 0.6085, 0.8987, 0.644, 0.7974, 0.644, 0.7974, 0.6085, 0.8987, 0.644, 0.8987, 0.6781, 0.7974, 0.6781, 0.7974, 0.644, 0.8987, 0.6781, 0.8987, 0.7107, 0.7974, 0.7107, 0.7974, 0.6781, 0.8987, 0.7107, 0.8987, 0.7308, 0.7974, 0.7308, 0.7974, 0.7107, 0.8987, 0.7308, 0.8987, 0.7498, 0.7974, 0.7498, 0.7974, 0.7308, 0.8987, 0.7498, 0.8987, 0.768, 0.7974, 0.768, 0.7974, 0.7498, 0.8987, 0.768, 0.8987, 0.7853, 0.7974, 0.7853, 0.7974, 0.768, 0.8987, 0.7853, 0.8987, 0.802, 0.7974, 0.802, 0.7974, 0.7853, 0.8987, 0.802, 0.8987, 0.818, 0.7974, 0.818, 0.7974, 0.802, 0.8987, 0.818, 0.8987, 0.8335, 0.7974, 0.8335, 0.7974, 0.818, 0.8987, 0.8335, 0.8987, 0.8486, 0.7974, 0.8486, 0.7974, 0.8335, 0.8987, 0.8486, 0.8987, 0.8634, 0.7974, 0.8634, 0.7974, 0.8486, 0.9763, 0.2355, 0.9595, 0.2355, 0.9595, 0.1365, 0.9763, 0.1365, 0.9595, 0.2355, 0.9405, 0.2355, 0.9405, 0.1365, 0.9595, 0.1365, 0.9405, 0.2355, 0.9193, 0.2355, 0.9193, 0.1365, 0.9405, 0.1365, 0.9193, 0.2355, 0.9125, 0.2355, 0.9125, 0.1365, 0.9193, 0.1365, 0.9125, 0.2355, 0.9056, 0.2355, 0.9056, 0.1365, 0.9125, 0.1365, 0.9056, 0.2355, 0.8987, 0.2355, 0.8987, 0.1365, 0.9056, 0.1365, 0.9131, 0.3344, 0.9059, 0.3344, 0.9059, 0.2355, 0.9131, 0.2355, 0.9059, 0.3344, 0.8987, 0.3344, 0.8987, 0.2355, 0.9059, 0.2355, 0.8987, 0.8634, 0.8987, 0.8702, 0.7974, 0.8702, 0.7974, 0.8634, 0.8987, 0.8702, 0.8987, 0.877, 0.7974, 0.877, 0.7974, 0.8702, 0.8987, 0.877, 0.8987, 0.8837, 0.7974, 0.8837, 0.7974, 0.877, 0.8987, 0.8837, 0.8987, 0.8903, 0.7974, 0.8903, 0.7974, 0.8837, 0.8987, 0.8903, 0.8987, 0.8968, 0.7974, 0.8968, 0.7974, 0.8903, 0.8987, 0.8968, 0.8987, 0.9031, 0.7974, 0.9031, 0.7974, 0.8968, 0.8987, 0.9031, 0.8987, 0.9091, 0.7974, 0.9091, 0.7974, 0.9031, 0.8987, 0.9091, 0.8987, 0.9412, 0.7974, 0.9412, 0.7974, 0.9091, 0.8987, 0.9412, 0.8987, 0.9695, 0.7974, 0.9695, 0.7974, 0.9412, 0.7974, 0.0, 0.7974, 0.03009, 0.6961, 0.03009, 0.6961, 3.662e-08, 0.7974, 0.03009, 0.7974, 0.06445, 0.6961, 0.06445, 0.6961, 0.03009, 0.7974, 0.06445, 0.7974, 0.1024, 0.6961, 0.1024, 0.6961, 0.06445, 0.7974, 0.1024, 0.7974, 0.1432, 0.6961, 0.1432, 0.6961, 0.1024, 0.7974, 0.1432, 0.7974, 0.1861, 0.6961, 0.1861, 0.6961, 0.1432, 0.7974, 0.1861, 0.7974, 0.2305, 0.6961, 0.2305, 0.6961, 0.1861, 0.7974, 0.2305, 0.7974, 0.2756, 0.6961, 0.2756, 0.6961, 0.2305, 0.7974, 0.2756, 0.7974, 0.3208, 0.6961, 0.3208, 0.6961, 0.2756, 0.7974, 0.3208, 0.7974, 0.3653, 0.6961, 0.3653, 0.6961, 0.3208, 0.7974, 0.3653, 0.7974, 0.4084, 0.6961, 0.4084, 0.6961, 0.3653, 0.7974, 0.4084, 0.7974, 0.4279, 0.6961, 0.4279, 0.6961, 0.4084, 0.7974, 0.4279, 0.7974, 0.4545, 0.6961, 0.4545, 0.6961, 0.4279, 0.7974, 0.4545, 0.7974, 0.4868, 0.6961, 0.4868, 0.6961, 0.4545, 0.7974, 0.4868, 0.7974, 0.5233, 0.6961, 0.5233, 0.6961, 0.4868, 0.7974, 0.5233, 0.7974, 0.5626, 0.6961, 0.5626, 0.6961, 0.5233, 0.7974, 0.5626, 0.7974, 0.6033, 0.6961, 0.6033, 0.6961, 0.5626, 0.7974, 0.6033, 0.7974, 0.6441, 0.6961, 0.6441, 0.6961, 0.6033, 0.7974, 0.6441, 0.7974, 0.6835, 0.6961, 0.6835, 0.6961, 0.6441, 0.7974, 0.6835, 0.7974, 0.7201, 0.6961, 0.7201, 0.6961, 0.6835, 0.7974, 0.7201, 0.7974, 0.7525, 0.6961, 0.7525, 0.6961, 0.7201, 0.7974, 0.7525, 0.7974, 0.7792, 0.6961, 0.7792, 0.6961, 0.7525, 0.7974, 0.7792, 0.7974, 0.7989, 0.6961, 0.7989, 0.6961, 0.7792, 0.7974, 0.7989, 0.7974, 0.8029, 0.6961, 0.8029, 0.6961, 0.7989, 0.7974, 0.8029, 0.7974, 0.8113, 0.6961, 0.8113, 0.6961, 0.8029, 0.7974, 0.8113, 0.7974, 0.8233, 0.6961, 0.8233, 0.6961, 0.8113, 0.7974, 0.8233, 0.7974, 0.8378, 0.6961, 0.8378, 0.6961, 0.8233, 0.7974, 0.8378, 0.7974, 0.8542, 0.6961, 0.8542, 0.6961, 0.8378, 0.7974, 0.8542, 0.7974, 0.8713, 0.6961, 0.8713, 0.6961, 0.8542, 0.7974, 0.8713, 0.7974, 0.8884, 0.6961, 0.8884, 0.6961, 0.8713, 0.7974, 0.8884, 0.7974, 0.9046, 0.6961, 0.9046, 0.6961, 0.8884, 0.7974, 0.9046, 0.7974, 0.9189, 0.6961, 0.9189, 0.6961, 0.9046, 0.7974, 0.9189, 0.7974, 0.9304, 0.6961, 0.9304, 0.6961, 0.9189, 0.7974, 0.9304, 0.7974, 0.9382, 0.6961, 0.9382, 0.6961, 0.9304, 0.7974, 0.9382, 0.7974, 0.9415, 0.6961, 0.9415, 0.6961, 0.9382, 1.0, 9.156e-09, 1.0, 0.002215, 0.8987, 0.002215, 0.8987, 0.0, 1.0, 0.002215, 1.0, 0.005945, 0.8987, 0.005945, 0.8987, 0.002215, 1.0, 0.005945, 1.0, 0.011, 0.8987, 0.011, 0.8987, 0.005945, 1.0, 0.011, 1.0, 0.01721, 0.8987, 0.01721, 0.8987, 0.011, 1.0, 0.01721, 1.0, 0.02437, 0.8987, 0.02437, 0.8987, 0.01721, 1.0, 0.02437, 1.0, 0.03231, 0.8987, 0.03231, 0.8987, 0.02437, 1.0, 0.03231, 1.0, 0.04084, 0.8987, 0.04084, 0.8987, 0.03231, 1.0, 0.04084, 1.0, 0.04977, 0.8987, 0.04977, 0.8987, 0.04084, 1.0, 0.04977, 1.0, 0.05893, 0.8987, 0.05893, 0.8987, 0.04977, 1.0, 0.05893, 1.0, 0.06812, 0.8987, 0.06812, 0.8987, 0.05893, 1.0, 0.06812, 1.0, 0.07716, 0.8987, 0.07716, 0.8987, 0.06812, 1.0, 0.07716, 1.0, 0.08587, 0.8987, 0.08587, 0.8987, 0.07716, 1.0, 0.08587, 1.0, 0.09547, 0.8987, 0.09547, 0.8987, 0.08587, 1.0, 0.09547, 1.0, 0.1043, 0.8987, 0.1043, 0.8987, 0.09547, 1.0, 0.1043, 1.0, 0.1123, 0.8987, 0.1123, 0.8987, 0.1043, 1.0, 0.1123, 1.0, 0.1196, 0.8987, 0.1196, 0.8987, 0.1123, 1.0, 0.1196, 1.0, 0.126, 0.8987, 0.126, 0.8987, 0.1196, 1.0, 0.126, 1.0, 0.1317, 0.8987, 0.1317, 0.8987, 0.126, 1.0, 0.1317, 1.0, 0.1365, 0.8987, 0.1365, 0.8987, 0.1317, 0.8987, 3.662e-08, 0.8987, 0.005542, 0.7974, 0.005542, 0.7974, 0.0, 0.8987, 0.005542, 0.8987, 0.01192, 0.7974, 0.01192, 0.7974, 0.005542, 0.8987, 0.01192, 0.8987, 0.01923, 0.7974, 0.01923, 0.7974, 0.01192, 0.8987, 0.01923, 0.8987, 0.02756, 0.7974, 0.02756, 0.7974, 0.01923, 0.8987, 0.02756, 0.8987, 0.037, 0.7974, 0.037, 0.7974, 0.02756])
me_cubeziercurve.materials.append(mat_material_001)
me_cubeziercurve.use_remesh_preserve_volume = False
me_cubeziercurve.use_remesh_preserve_attributes = False
me_cubeziercurve.use_mirror_vertex_groups = False
me_cubeziercurve.auto_texspace = False
me_cubeziercurve.update()

# ---- objects
ob_eyelid = bpy.data.objects.new('eyelid', me_cubeziercurve)

# ---- transforms, parenting, visibility, modifiers, constraints
ob_eyelid.location = (0.0, 0.0, 0.0)
ob_eyelid.lineart.crease_threshold = 0.0

# ---- collection membership
col_collection_1.objects.link(ob_eyelid)

# ---- scene / render settings (as saved in the file)
scene.frame_start = 1; scene.frame_end = 250; scene.frame_set(0)
scene.render.engine = 'CYCLES'
scene.render.resolution_percentage = 50
scene.render.dither_intensity = 0.0
scene.cycles.use_denoising = False
scene.cycles.samples = 128
scene.cycles.sampling_pattern = 'TABULATED_SOBOL'
scene.cycles.use_adaptive_sampling = False
scene.cycles.use_light_tree = False
scene.cycles.blur_glossy = 0.0
scene.cycles.sample_clamp_indirect = 0.0
scene.view_settings.view_transform = 'Standard'
bpy.context.view_layer.update()

# ---- added for rendering (the .blend has no active camera and no usable light): camera, sun
cam_auto = bpy.data.cameras.new('AutoCamera')
cam_auto.lens = 50.0
cam_auto.sensor_width = 36.0
cam_auto.clip_end = 1000.0
ob_auto_camera = bpy.data.objects.new('AutoCamera', cam_auto)
scene.collection.objects.link(ob_auto_camera)
ob_auto_camera.location = (3.13789, -3.98589, 2.57329)
ob_auto_camera.rotation_euler = (1.09748, -7.21219e-08, 0.694738)
scene.camera = ob_auto_camera
light_auto_sun = bpy.data.lights.new('AutoSun', 'SUN')
light_auto_sun.energy = 3.0
light_auto_sun.angle = 0.0523599
ob_auto_sun = bpy.data.objects.new('AutoSun', light_auto_sun)
scene.collection.objects.link(ob_auto_sun)
ob_auto_sun.rotation_euler = (0.872665, 0.174533, 0.523599)
bpy.context.view_layer.update()
